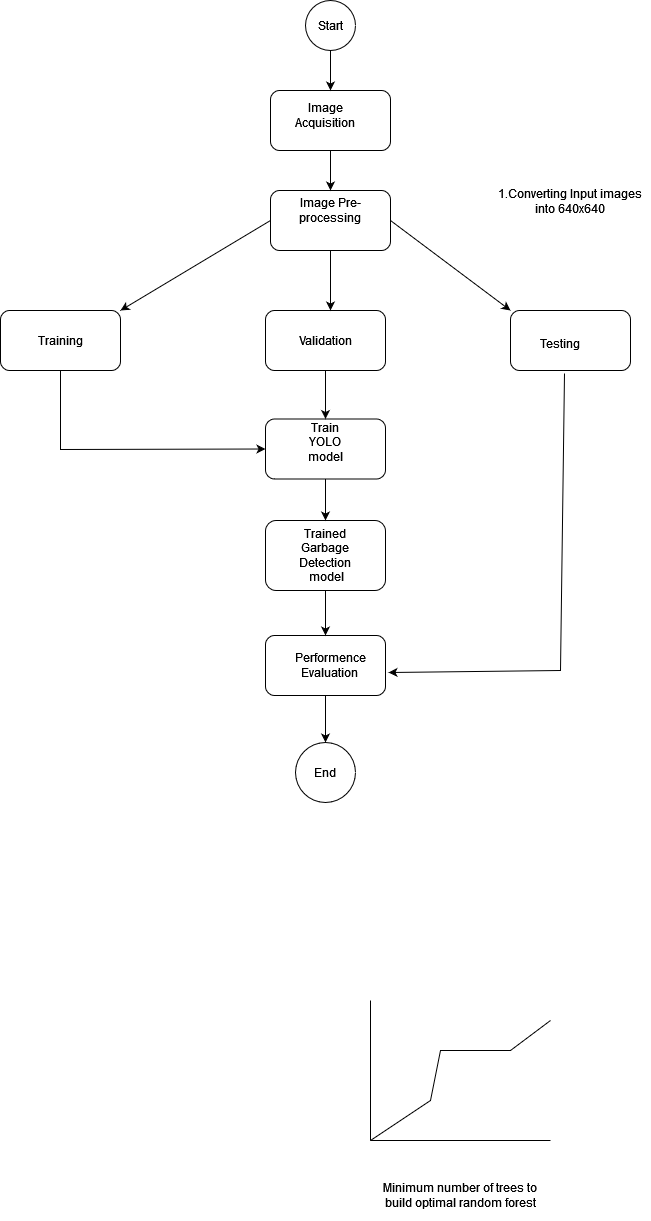

The diagram above was exported from draw.io. Its source (the exported page's mxGraphModel, read from the mxfile embedded in the PNG):
<mxGraphModel dx="1050" dy="605" grid="1" gridSize="10" guides="1" tooltips="1" connect="1" arrows="1" fold="1" page="1" pageScale="1" pageWidth="1169" pageHeight="827" math="0" shadow="0">
  <root>
    <mxCell id="0" />
    <mxCell id="1" parent="0" />
    <mxCell id="j7Pe3fEVVTAJEFaEgWx5-5" value="" style="rounded=1;whiteSpace=wrap;html=1;" parent="1" vertex="1">
      <mxGeometry x="420" y="200" width="120" height="60" as="geometry" />
    </mxCell>
    <mxCell id="j7Pe3fEVVTAJEFaEgWx5-6" value="" style="rounded=1;whiteSpace=wrap;html=1;" parent="1" vertex="1">
      <mxGeometry x="150" y="320" width="120" height="60" as="geometry" />
    </mxCell>
    <mxCell id="j7Pe3fEVVTAJEFaEgWx5-7" value="" style="rounded=1;whiteSpace=wrap;html=1;" parent="1" vertex="1">
      <mxGeometry x="415" y="320" width="120" height="60" as="geometry" />
    </mxCell>
    <mxCell id="j7Pe3fEVVTAJEFaEgWx5-8" value="" style="rounded=1;whiteSpace=wrap;html=1;" parent="1" vertex="1">
      <mxGeometry x="660" y="320" width="120" height="60" as="geometry" />
    </mxCell>
    <mxCell id="j7Pe3fEVVTAJEFaEgWx5-11" value="" style="rounded=1;whiteSpace=wrap;html=1;" parent="1" vertex="1">
      <mxGeometry x="415" y="428.5" width="120" height="60" as="geometry" />
    </mxCell>
    <mxCell id="j7Pe3fEVVTAJEFaEgWx5-12" value="" style="rounded=1;whiteSpace=wrap;html=1;" parent="1" vertex="1">
      <mxGeometry x="415" y="530" width="120" height="70" as="geometry" />
    </mxCell>
    <mxCell id="j7Pe3fEVVTAJEFaEgWx5-13" value="" style="rounded=1;whiteSpace=wrap;html=1;" parent="1" vertex="1">
      <mxGeometry x="420" y="100" width="120" height="60" as="geometry" />
    </mxCell>
    <mxCell id="j7Pe3fEVVTAJEFaEgWx5-24" value="" style="ellipse;whiteSpace=wrap;html=1;aspect=fixed;" parent="1" vertex="1">
      <mxGeometry x="455" y="10" width="50" height="50" as="geometry" />
    </mxCell>
    <mxCell id="j7Pe3fEVVTAJEFaEgWx5-54" value="" style="rounded=1;whiteSpace=wrap;html=1;" parent="1" vertex="1">
      <mxGeometry x="415" y="645" width="120" height="60" as="geometry" />
    </mxCell>
    <mxCell id="j7Pe3fEVVTAJEFaEgWx5-55" value="" style="endArrow=none;html=1;rounded=0;" parent="1" edge="1">
      <mxGeometry width="50" height="50" relative="1" as="geometry">
        <mxPoint x="520" y="1010" as="sourcePoint" />
        <mxPoint x="520" y="1150" as="targetPoint" />
        <Array as="points">
          <mxPoint x="520" y="1020" />
        </Array>
      </mxGeometry>
    </mxCell>
    <mxCell id="j7Pe3fEVVTAJEFaEgWx5-56" value="" style="endArrow=none;html=1;rounded=0;" parent="1" edge="1">
      <mxGeometry width="50" height="50" relative="1" as="geometry">
        <mxPoint x="520" y="1150" as="sourcePoint" />
        <mxPoint x="700" y="1150" as="targetPoint" />
        <Array as="points">
          <mxPoint x="660" y="1150" />
        </Array>
      </mxGeometry>
    </mxCell>
    <mxCell id="j7Pe3fEVVTAJEFaEgWx5-58" value="" style="endArrow=none;html=1;rounded=0;" parent="1" edge="1">
      <mxGeometry width="50" height="50" relative="1" as="geometry">
        <mxPoint x="520" y="1150" as="sourcePoint" />
        <mxPoint x="700" y="1030" as="targetPoint" />
        <Array as="points">
          <mxPoint x="580" y="1110" />
          <mxPoint x="590" y="1060" />
          <mxPoint x="660" y="1060" />
        </Array>
      </mxGeometry>
    </mxCell>
    <mxCell id="j7Pe3fEVVTAJEFaEgWx5-63" value="" style="endArrow=classic;html=1;rounded=0;exitX=0.5;exitY=1;exitDx=0;exitDy=0;" parent="1" source="j7Pe3fEVVTAJEFaEgWx5-5" edge="1">
      <mxGeometry width="50" height="50" relative="1" as="geometry">
        <mxPoint x="480" y="250" as="sourcePoint" />
        <mxPoint x="480" y="320" as="targetPoint" />
      </mxGeometry>
    </mxCell>
    <mxCell id="j7Pe3fEVVTAJEFaEgWx5-64" value="" style="endArrow=classic;html=1;rounded=0;exitX=0;exitY=0.5;exitDx=0;exitDy=0;entryX=1;entryY=0;entryDx=0;entryDy=0;" parent="1" source="j7Pe3fEVVTAJEFaEgWx5-5" target="j7Pe3fEVVTAJEFaEgWx5-6" edge="1">
      <mxGeometry width="50" height="50" relative="1" as="geometry">
        <mxPoint x="440" y="230" as="sourcePoint" />
        <mxPoint x="490" y="180" as="targetPoint" />
      </mxGeometry>
    </mxCell>
    <mxCell id="j7Pe3fEVVTAJEFaEgWx5-65" value="" style="endArrow=classic;html=1;rounded=0;exitX=1;exitY=0.5;exitDx=0;exitDy=0;entryX=0;entryY=0;entryDx=0;entryDy=0;" parent="1" source="j7Pe3fEVVTAJEFaEgWx5-5" target="j7Pe3fEVVTAJEFaEgWx5-8" edge="1">
      <mxGeometry width="50" height="50" relative="1" as="geometry">
        <mxPoint x="450" y="240" as="sourcePoint" />
        <mxPoint x="500" y="190" as="targetPoint" />
      </mxGeometry>
    </mxCell>
    <mxCell id="j7Pe3fEVVTAJEFaEgWx5-68" value="" style="endArrow=classic;html=1;rounded=0;exitX=0.5;exitY=1;exitDx=0;exitDy=0;entryX=0.5;entryY=0;entryDx=0;entryDy=0;" parent="1" source="j7Pe3fEVVTAJEFaEgWx5-7" target="j7Pe3fEVVTAJEFaEgWx5-11" edge="1">
      <mxGeometry width="50" height="50" relative="1" as="geometry">
        <mxPoint x="480" y="270" as="sourcePoint" />
        <mxPoint x="510" y="390" as="targetPoint" />
      </mxGeometry>
    </mxCell>
    <mxCell id="j7Pe3fEVVTAJEFaEgWx5-70" value="" style="endArrow=classic;html=1;rounded=0;exitX=0.45;exitY=1.05;exitDx=0;exitDy=0;exitPerimeter=0;entryX=1.025;entryY=0.617;entryDx=0;entryDy=0;entryPerimeter=0;" parent="1" source="j7Pe3fEVVTAJEFaEgWx5-8" edge="1" target="j7Pe3fEVVTAJEFaEgWx5-54">
      <mxGeometry width="50" height="50" relative="1" as="geometry">
        <mxPoint x="500" y="290" as="sourcePoint" />
        <mxPoint x="840" y="470" as="targetPoint" />
        <Array as="points">
          <mxPoint x="710" y="680" />
        </Array>
      </mxGeometry>
    </mxCell>
    <mxCell id="j7Pe3fEVVTAJEFaEgWx5-72" value="" style="endArrow=classic;html=1;rounded=0;exitX=0.5;exitY=1;exitDx=0;exitDy=0;" parent="1" source="j7Pe3fEVVTAJEFaEgWx5-24" edge="1">
      <mxGeometry width="50" height="50" relative="1" as="geometry">
        <mxPoint x="101" y="541.98" as="sourcePoint" />
        <mxPoint x="480" y="100" as="targetPoint" />
        <Array as="points">
          <mxPoint x="480" y="80" />
        </Array>
      </mxGeometry>
    </mxCell>
    <mxCell id="j7Pe3fEVVTAJEFaEgWx5-73" value="" style="endArrow=classic;html=1;rounded=0;entryX=0;entryY=0.5;entryDx=0;entryDy=0;" parent="1" target="j7Pe3fEVVTAJEFaEgWx5-11" edge="1">
      <mxGeometry width="50" height="50" relative="1" as="geometry">
        <mxPoint x="210" y="380" as="sourcePoint" />
        <mxPoint x="210.45999999999998" y="410" as="targetPoint" />
        <Array as="points">
          <mxPoint x="210" y="459" />
        </Array>
      </mxGeometry>
    </mxCell>
    <mxCell id="j7Pe3fEVVTAJEFaEgWx5-75" value="" style="endArrow=classic;html=1;rounded=0;exitX=0.5;exitY=1;exitDx=0;exitDy=0;entryX=0.5;entryY=0;entryDx=0;entryDy=0;" parent="1" source="j7Pe3fEVVTAJEFaEgWx5-11" target="j7Pe3fEVVTAJEFaEgWx5-12" edge="1">
      <mxGeometry width="50" height="50" relative="1" as="geometry">
        <mxPoint x="450" y="590" as="sourcePoint" />
        <mxPoint x="440" y="580" as="targetPoint" />
      </mxGeometry>
    </mxCell>
    <mxCell id="j7Pe3fEVVTAJEFaEgWx5-79" value="" style="endArrow=classic;html=1;rounded=0;exitX=0.5;exitY=1;exitDx=0;exitDy=0;entryX=0.5;entryY=0;entryDx=0;entryDy=0;" parent="1" source="j7Pe3fEVVTAJEFaEgWx5-13" edge="1" target="j7Pe3fEVVTAJEFaEgWx5-5">
      <mxGeometry width="50" height="50" relative="1" as="geometry">
        <mxPoint x="1030" y="210" as="sourcePoint" />
        <mxPoint x="980" y="230" as="targetPoint" />
        <Array as="points" />
      </mxGeometry>
    </mxCell>
    <mxCell id="j7Pe3fEVVTAJEFaEgWx5-82" value="" style="endArrow=classic;html=1;rounded=0;exitX=0.5;exitY=1;exitDx=0;exitDy=0;entryX=0.5;entryY=0;entryDx=0;entryDy=0;" parent="1" edge="1" target="j7Pe3fEVVTAJEFaEgWx5-54" source="j7Pe3fEVVTAJEFaEgWx5-12">
      <mxGeometry width="50" height="50" relative="1" as="geometry">
        <mxPoint x="475" y="690" as="sourcePoint" />
        <mxPoint x="550" y="810" as="targetPoint" />
      </mxGeometry>
    </mxCell>
    <mxCell id="j7Pe3fEVVTAJEFaEgWx5-86" value="" style="endArrow=classic;html=1;rounded=0;exitX=0.417;exitY=1.083;exitDx=0;exitDy=0;exitPerimeter=0;" parent="1" source="j7Pe3fEVVTAJEFaEgWx5-105" edge="1">
      <mxGeometry width="50" height="50" relative="1" as="geometry">
        <mxPoint x="660" y="820" as="sourcePoint" />
        <mxPoint x="470" y="770" as="targetPoint" />
      </mxGeometry>
    </mxCell>
    <mxCell id="j7Pe3fEVVTAJEFaEgWx5-89" value="&lt;div&gt;Image Acquisition&lt;/div&gt;" style="text;html=1;strokeColor=none;fillColor=none;align=center;verticalAlign=middle;whiteSpace=wrap;rounded=0;" parent="1" vertex="1">
      <mxGeometry x="445" y="110" width="60" height="30" as="geometry" />
    </mxCell>
    <mxCell id="j7Pe3fEVVTAJEFaEgWx5-90" value="Training" style="text;html=1;strokeColor=none;fillColor=none;align=center;verticalAlign=middle;whiteSpace=wrap;rounded=0;" parent="1" vertex="1">
      <mxGeometry x="180" y="332.5" width="60" height="35" as="geometry" />
    </mxCell>
    <mxCell id="j7Pe3fEVVTAJEFaEgWx5-91" value="Validation" style="text;html=1;strokeColor=none;fillColor=none;align=center;verticalAlign=middle;whiteSpace=wrap;rounded=0;" parent="1" vertex="1">
      <mxGeometry x="445" y="335" width="60" height="30" as="geometry" />
    </mxCell>
    <mxCell id="j7Pe3fEVVTAJEFaEgWx5-92" value="Testing" style="text;html=1;strokeColor=none;fillColor=none;align=center;verticalAlign=middle;whiteSpace=wrap;rounded=0;" parent="1" vertex="1">
      <mxGeometry x="680" y="337.5" width="60" height="30" as="geometry" />
    </mxCell>
    <mxCell id="j7Pe3fEVVTAJEFaEgWx5-98" value="&lt;div&gt;Train YOLO model&lt;/div&gt;&lt;div&gt;&lt;br&gt;&lt;/div&gt;" style="text;html=1;strokeColor=none;fillColor=none;align=center;verticalAlign=middle;whiteSpace=wrap;rounded=0;" parent="1" vertex="1">
      <mxGeometry x="445" y="443.5" width="60" height="30" as="geometry" />
    </mxCell>
    <mxCell id="j7Pe3fEVVTAJEFaEgWx5-100" value="Start" style="text;html=1;strokeColor=none;fillColor=none;align=center;verticalAlign=middle;whiteSpace=wrap;rounded=0;" parent="1" vertex="1">
      <mxGeometry x="450" y="20" width="60" height="30" as="geometry" />
    </mxCell>
    <mxCell id="j7Pe3fEVVTAJEFaEgWx5-101" value="&lt;div&gt;Trained&lt;/div&gt;&lt;div&gt;Garbage Detection&lt;/div&gt;&lt;div&gt;&amp;nbsp;model&lt;/div&gt;" style="text;html=1;strokeColor=none;fillColor=none;align=center;verticalAlign=middle;whiteSpace=wrap;rounded=0;" parent="1" vertex="1">
      <mxGeometry x="445" y="550" width="60" height="30" as="geometry" />
    </mxCell>
    <mxCell id="j7Pe3fEVVTAJEFaEgWx5-106" value="Minimum number of trees to build optimal random forest" style="text;html=1;strokeColor=none;fillColor=none;align=center;verticalAlign=middle;whiteSpace=wrap;rounded=0;" parent="1" vertex="1">
      <mxGeometry x="520" y="1180" width="180" height="50" as="geometry" />
    </mxCell>
    <mxCell id="snHrNE-DK6Em0QQYZNr0-4" value="&lt;div&gt;Performence&lt;/div&gt;&lt;div&gt;Evaluation&lt;br&gt;&lt;/div&gt;" style="text;html=1;strokeColor=none;fillColor=none;align=center;verticalAlign=middle;whiteSpace=wrap;rounded=0;" vertex="1" parent="1">
      <mxGeometry x="450" y="660" width="60" height="30" as="geometry" />
    </mxCell>
    <mxCell id="snHrNE-DK6Em0QQYZNr0-6" value="Image Pre-processing" style="text;html=1;strokeColor=none;fillColor=none;align=center;verticalAlign=middle;whiteSpace=wrap;rounded=0;" vertex="1" parent="1">
      <mxGeometry x="450" y="205" width="60" height="30" as="geometry" />
    </mxCell>
    <mxCell id="snHrNE-DK6Em0QQYZNr0-15" value="" style="endArrow=classic;html=1;rounded=0;exitX=0.5;exitY=1;exitDx=0;exitDy=0;" edge="1" parent="1" source="j7Pe3fEVVTAJEFaEgWx5-54" target="j7Pe3fEVVTAJEFaEgWx5-26">
      <mxGeometry width="50" height="50" relative="1" as="geometry">
        <mxPoint x="470" y="705" as="sourcePoint" />
        <mxPoint x="470" y="770" as="targetPoint" />
      </mxGeometry>
    </mxCell>
    <mxCell id="j7Pe3fEVVTAJEFaEgWx5-26" value="" style="ellipse;whiteSpace=wrap;html=1;aspect=fixed;" parent="1" vertex="1">
      <mxGeometry x="445" y="752" width="60" height="60" as="geometry" />
    </mxCell>
    <mxCell id="j7Pe3fEVVTAJEFaEgWx5-105" value="End" style="text;html=1;strokeColor=none;fillColor=none;align=center;verticalAlign=middle;whiteSpace=wrap;rounded=0;" parent="1" vertex="1">
      <mxGeometry x="445" y="766" width="60" height="32" as="geometry" />
    </mxCell>
    <mxCell id="snHrNE-DK6Em0QQYZNr0-17" value="1.Converting Input images into 640x640" style="text;html=1;strokeColor=none;fillColor=none;align=center;verticalAlign=middle;whiteSpace=wrap;rounded=0;" vertex="1" parent="1">
      <mxGeometry x="640" y="210" width="160" as="geometry" />
    </mxCell>
  </root>
</mxGraphModel>